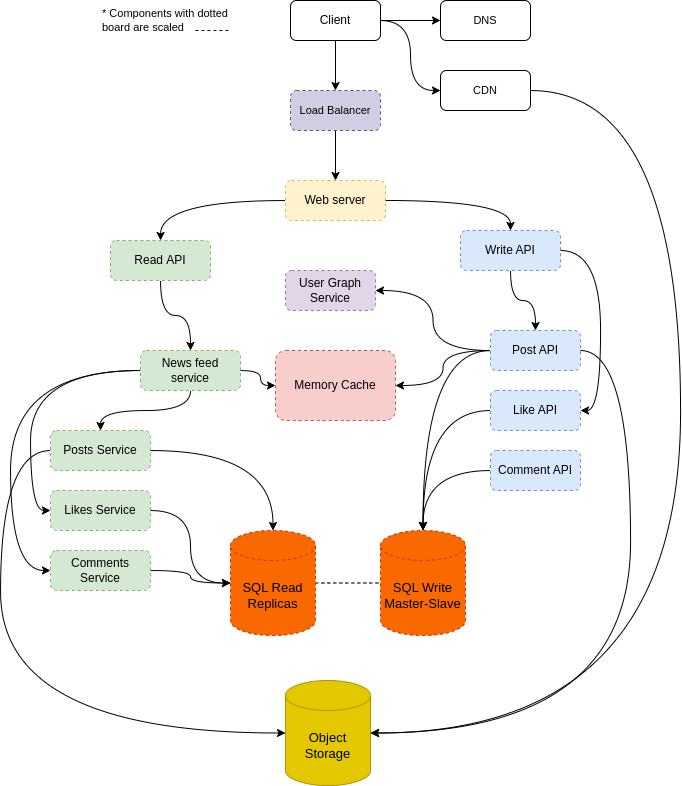

The diagram above was exported from draw.io. Its source (the exported page's mxGraphModel, read from the mxfile embedded in the PNG):
<mxGraphModel dx="1687" dy="815" grid="1" gridSize="10" guides="1" tooltips="1" connect="1" arrows="1" fold="1" page="1" pageScale="1" pageWidth="827" pageHeight="1169" math="0" shadow="0">
  <root>
    <mxCell id="0" />
    <mxCell id="1" parent="0" />
    <mxCell id="yMtSNafDc9WdldsT2_Tp-25" style="edgeStyle=orthogonalEdgeStyle;shape=connector;curved=1;rounded=1;orthogonalLoop=1;jettySize=auto;html=1;entryX=0.5;entryY=0;entryDx=0;entryDy=0;labelBackgroundColor=default;strokeColor=default;fontFamily=Helvetica;fontSize=11;fontColor=default;endArrow=classic;" edge="1" parent="1" source="GJ-KoWsirzM6RYUjaifg-2" target="yMtSNafDc9WdldsT2_Tp-24">
      <mxGeometry relative="1" as="geometry" />
    </mxCell>
    <mxCell id="yMtSNafDc9WdldsT2_Tp-30" style="edgeStyle=orthogonalEdgeStyle;shape=connector;curved=1;rounded=1;orthogonalLoop=1;jettySize=auto;html=1;entryX=0;entryY=0.5;entryDx=0;entryDy=0;labelBackgroundColor=default;strokeColor=default;fontFamily=Helvetica;fontSize=11;fontColor=default;endArrow=classic;" edge="1" parent="1" source="GJ-KoWsirzM6RYUjaifg-2" target="yMtSNafDc9WdldsT2_Tp-27">
      <mxGeometry relative="1" as="geometry" />
    </mxCell>
    <mxCell id="yMtSNafDc9WdldsT2_Tp-31" style="edgeStyle=orthogonalEdgeStyle;shape=connector;curved=1;rounded=1;orthogonalLoop=1;jettySize=auto;html=1;entryX=0;entryY=0.5;entryDx=0;entryDy=0;labelBackgroundColor=default;strokeColor=default;fontFamily=Helvetica;fontSize=11;fontColor=default;endArrow=classic;" edge="1" parent="1" source="GJ-KoWsirzM6RYUjaifg-2" target="yMtSNafDc9WdldsT2_Tp-29">
      <mxGeometry relative="1" as="geometry" />
    </mxCell>
    <mxCell id="GJ-KoWsirzM6RYUjaifg-2" value="Client" style="whiteSpace=wrap;html=1;rounded=1;" parent="1" vertex="1">
      <mxGeometry x="340" y="30" width="90" height="40" as="geometry" />
    </mxCell>
    <mxCell id="GJ-KoWsirzM6RYUjaifg-24" style="edgeStyle=orthogonalEdgeStyle;orthogonalLoop=1;jettySize=auto;html=1;entryX=0.5;entryY=0;entryDx=0;entryDy=0;curved=1;" parent="1" source="GJ-KoWsirzM6RYUjaifg-5" target="GJ-KoWsirzM6RYUjaifg-9" edge="1">
      <mxGeometry relative="1" as="geometry">
        <mxPoint x="690" y="390" as="targetPoint" />
      </mxGeometry>
    </mxCell>
    <mxCell id="GJ-KoWsirzM6RYUjaifg-25" style="edgeStyle=orthogonalEdgeStyle;orthogonalLoop=1;jettySize=auto;html=1;entryX=1;entryY=0.5;entryDx=0;entryDy=0;curved=1;exitX=1;exitY=0.5;exitDx=0;exitDy=0;" parent="1" target="GJ-KoWsirzM6RYUjaifg-11" edge="1" source="GJ-KoWsirzM6RYUjaifg-5">
      <mxGeometry relative="1" as="geometry">
        <mxPoint x="690" y="440" as="targetPoint" />
        <mxPoint x="550" y="310" as="sourcePoint" />
      </mxGeometry>
    </mxCell>
    <mxCell id="GJ-KoWsirzM6RYUjaifg-5" value="Write API" style="rounded=1;whiteSpace=wrap;html=1;fillColor=#dae8fc;strokeColor=#6c8ebf;dashed=1;" parent="1" vertex="1">
      <mxGeometry x="510" y="260" width="100" height="40" as="geometry" />
    </mxCell>
    <mxCell id="GJ-KoWsirzM6RYUjaifg-8" style="edgeStyle=orthogonalEdgeStyle;orthogonalLoop=1;jettySize=auto;html=1;exitX=1;exitY=0.5;exitDx=0;exitDy=0;entryX=0.5;entryY=0;entryDx=0;entryDy=0;curved=1;" parent="1" source="GJ-KoWsirzM6RYUjaifg-6" target="GJ-KoWsirzM6RYUjaifg-5" edge="1">
      <mxGeometry relative="1" as="geometry" />
    </mxCell>
    <mxCell id="GJ-KoWsirzM6RYUjaifg-40" style="edgeStyle=orthogonalEdgeStyle;shape=connector;curved=1;rounded=1;orthogonalLoop=1;jettySize=auto;html=1;labelBackgroundColor=default;strokeColor=default;fontFamily=Helvetica;fontSize=11;fontColor=default;endArrow=classic;" parent="1" source="GJ-KoWsirzM6RYUjaifg-6" target="GJ-KoWsirzM6RYUjaifg-35" edge="1">
      <mxGeometry relative="1" as="geometry" />
    </mxCell>
    <mxCell id="GJ-KoWsirzM6RYUjaifg-6" value="Web server" style="rounded=1;whiteSpace=wrap;html=1;fillColor=#fff2cc;strokeColor=#d6b656;dashed=1;" parent="1" vertex="1">
      <mxGeometry x="335" y="210" width="100" height="40" as="geometry" />
    </mxCell>
    <mxCell id="GJ-KoWsirzM6RYUjaifg-27" style="edgeStyle=orthogonalEdgeStyle;orthogonalLoop=1;jettySize=auto;html=1;entryX=1;entryY=0.5;entryDx=0;entryDy=0;curved=1;" parent="1" source="GJ-KoWsirzM6RYUjaifg-9" target="GJ-KoWsirzM6RYUjaifg-15" edge="1">
      <mxGeometry relative="1" as="geometry" />
    </mxCell>
    <mxCell id="yMtSNafDc9WdldsT2_Tp-7" style="edgeStyle=orthogonalEdgeStyle;orthogonalLoop=1;jettySize=auto;html=1;entryX=1;entryY=0.5;entryDx=0;entryDy=0;curved=1;" edge="1" parent="1" source="GJ-KoWsirzM6RYUjaifg-9" target="yMtSNafDc9WdldsT2_Tp-6">
      <mxGeometry relative="1" as="geometry" />
    </mxCell>
    <mxCell id="yMtSNafDc9WdldsT2_Tp-12" style="edgeStyle=orthogonalEdgeStyle;shape=connector;curved=1;rounded=1;orthogonalLoop=1;jettySize=auto;html=1;entryX=0.5;entryY=0;entryDx=0;entryDy=0;entryPerimeter=0;labelBackgroundColor=default;strokeColor=default;fontFamily=Helvetica;fontSize=11;fontColor=default;endArrow=classic;" edge="1" parent="1" source="GJ-KoWsirzM6RYUjaifg-9" target="GJ-KoWsirzM6RYUjaifg-31">
      <mxGeometry relative="1" as="geometry" />
    </mxCell>
    <mxCell id="yMtSNafDc9WdldsT2_Tp-17" style="edgeStyle=orthogonalEdgeStyle;shape=connector;curved=1;rounded=1;orthogonalLoop=1;jettySize=auto;html=1;entryX=1;entryY=0.5;entryDx=0;entryDy=0;entryPerimeter=0;labelBackgroundColor=default;strokeColor=default;fontFamily=Helvetica;fontSize=11;fontColor=default;endArrow=classic;" edge="1" parent="1" source="GJ-KoWsirzM6RYUjaifg-9" target="GJ-KoWsirzM6RYUjaifg-28">
      <mxGeometry relative="1" as="geometry">
        <Array as="points">
          <mxPoint x="680" y="380" />
          <mxPoint x="680" y="763" />
        </Array>
      </mxGeometry>
    </mxCell>
    <mxCell id="GJ-KoWsirzM6RYUjaifg-9" value="Post API" style="whiteSpace=wrap;html=1;rounded=1;fillColor=#dae8fc;strokeColor=#6c8ebf;dashed=1;" parent="1" vertex="1">
      <mxGeometry x="540" y="360" width="90" height="40" as="geometry" />
    </mxCell>
    <mxCell id="yMtSNafDc9WdldsT2_Tp-13" style="edgeStyle=orthogonalEdgeStyle;shape=connector;curved=1;rounded=1;orthogonalLoop=1;jettySize=auto;html=1;entryX=0.5;entryY=0;entryDx=0;entryDy=0;entryPerimeter=0;labelBackgroundColor=default;strokeColor=default;fontFamily=Helvetica;fontSize=11;fontColor=default;endArrow=classic;" edge="1" parent="1" source="GJ-KoWsirzM6RYUjaifg-11" target="GJ-KoWsirzM6RYUjaifg-31">
      <mxGeometry relative="1" as="geometry" />
    </mxCell>
    <mxCell id="GJ-KoWsirzM6RYUjaifg-11" value="Like API" style="whiteSpace=wrap;html=1;rounded=1;fillColor=#dae8fc;strokeColor=#6c8ebf;dashed=1;" parent="1" vertex="1">
      <mxGeometry x="540" y="420" width="90" height="40" as="geometry" />
    </mxCell>
    <mxCell id="yMtSNafDc9WdldsT2_Tp-15" style="edgeStyle=orthogonalEdgeStyle;shape=connector;curved=1;rounded=1;orthogonalLoop=1;jettySize=auto;html=1;entryX=0.5;entryY=0;entryDx=0;entryDy=0;entryPerimeter=0;labelBackgroundColor=default;strokeColor=default;fontFamily=Helvetica;fontSize=11;fontColor=default;endArrow=classic;" edge="1" parent="1" source="GJ-KoWsirzM6RYUjaifg-13" target="GJ-KoWsirzM6RYUjaifg-31">
      <mxGeometry relative="1" as="geometry" />
    </mxCell>
    <mxCell id="GJ-KoWsirzM6RYUjaifg-13" value="Comment API" style="whiteSpace=wrap;html=1;rounded=1;fillColor=#dae8fc;strokeColor=#6c8ebf;dashed=1;" parent="1" vertex="1">
      <mxGeometry x="540" y="480" width="90" height="40" as="geometry" />
    </mxCell>
    <mxCell id="GJ-KoWsirzM6RYUjaifg-15" value="Memory Cache" style="rounded=1;whiteSpace=wrap;html=1;fillColor=#f8cecc;strokeColor=#b85450;dashed=1;" parent="1" vertex="1">
      <mxGeometry x="325" y="380" width="120" height="70" as="geometry" />
    </mxCell>
    <mxCell id="GJ-KoWsirzM6RYUjaifg-28" value="Object Storage" style="shape=cylinder3;whiteSpace=wrap;html=1;boundedLbl=1;backgroundOutline=1;size=15;fontFamily=Helvetica;fontSize=13;fontColor=#000000;fillColor=#e3c800;strokeColor=#B09500;" parent="1" vertex="1">
      <mxGeometry x="335" y="710" width="85" height="105" as="geometry" />
    </mxCell>
    <mxCell id="GJ-KoWsirzM6RYUjaifg-31" value="SQL Write&lt;br&gt;Master-Slave" style="shape=cylinder3;whiteSpace=wrap;html=1;boundedLbl=1;backgroundOutline=1;size=15;fontFamily=Helvetica;fontSize=13;fontColor=#000000;fillColor=#fa6800;strokeColor=#C73500;dashed=1;" parent="1" vertex="1">
      <mxGeometry x="430" y="560" width="85" height="105" as="geometry" />
    </mxCell>
    <mxCell id="GJ-KoWsirzM6RYUjaifg-42" style="edgeStyle=orthogonalEdgeStyle;shape=connector;curved=1;rounded=1;orthogonalLoop=1;jettySize=auto;html=1;entryX=0.5;entryY=0;entryDx=0;entryDy=0;labelBackgroundColor=default;strokeColor=default;fontFamily=Helvetica;fontSize=11;fontColor=default;endArrow=classic;" parent="1" source="GJ-KoWsirzM6RYUjaifg-35" target="GJ-KoWsirzM6RYUjaifg-36" edge="1">
      <mxGeometry relative="1" as="geometry" />
    </mxCell>
    <mxCell id="GJ-KoWsirzM6RYUjaifg-35" value="Read&amp;nbsp;API" style="rounded=1;whiteSpace=wrap;html=1;fillColor=#d5e8d4;strokeColor=#82b366;dashed=1;" parent="1" vertex="1">
      <mxGeometry x="160" y="270" width="100" height="40" as="geometry" />
    </mxCell>
    <mxCell id="GJ-KoWsirzM6RYUjaifg-44" style="edgeStyle=orthogonalEdgeStyle;shape=connector;curved=1;rounded=1;orthogonalLoop=1;jettySize=auto;html=1;entryX=0.5;entryY=0;entryDx=0;entryDy=0;labelBackgroundColor=default;strokeColor=default;fontFamily=Helvetica;fontSize=11;fontColor=default;endArrow=classic;" parent="1" source="GJ-KoWsirzM6RYUjaifg-36" target="GJ-KoWsirzM6RYUjaifg-37" edge="1">
      <mxGeometry relative="1" as="geometry">
        <Array as="points">
          <mxPoint x="240" y="440" />
          <mxPoint x="150" y="440" />
        </Array>
      </mxGeometry>
    </mxCell>
    <mxCell id="GJ-KoWsirzM6RYUjaifg-45" style="edgeStyle=orthogonalEdgeStyle;shape=connector;curved=1;rounded=1;orthogonalLoop=1;jettySize=auto;html=1;entryX=0;entryY=0.5;entryDx=0;entryDy=0;labelBackgroundColor=default;strokeColor=default;fontFamily=Helvetica;fontSize=11;fontColor=default;endArrow=classic;exitX=0;exitY=0.5;exitDx=0;exitDy=0;" parent="1" source="GJ-KoWsirzM6RYUjaifg-36" target="GJ-KoWsirzM6RYUjaifg-38" edge="1">
      <mxGeometry relative="1" as="geometry" />
    </mxCell>
    <mxCell id="GJ-KoWsirzM6RYUjaifg-46" style="edgeStyle=orthogonalEdgeStyle;shape=connector;curved=1;rounded=1;orthogonalLoop=1;jettySize=auto;html=1;entryX=0;entryY=0.5;entryDx=0;entryDy=0;labelBackgroundColor=default;strokeColor=default;fontFamily=Helvetica;fontSize=11;fontColor=default;endArrow=classic;exitX=0;exitY=0.5;exitDx=0;exitDy=0;" parent="1" source="GJ-KoWsirzM6RYUjaifg-36" target="GJ-KoWsirzM6RYUjaifg-43" edge="1">
      <mxGeometry relative="1" as="geometry">
        <Array as="points">
          <mxPoint x="60" y="400" />
          <mxPoint x="60" y="600" />
        </Array>
      </mxGeometry>
    </mxCell>
    <mxCell id="yMtSNafDc9WdldsT2_Tp-23" style="edgeStyle=orthogonalEdgeStyle;shape=connector;curved=1;rounded=1;orthogonalLoop=1;jettySize=auto;html=1;entryX=0;entryY=0.5;entryDx=0;entryDy=0;labelBackgroundColor=default;strokeColor=default;fontFamily=Helvetica;fontSize=11;fontColor=default;endArrow=classic;" edge="1" parent="1" source="GJ-KoWsirzM6RYUjaifg-36" target="GJ-KoWsirzM6RYUjaifg-15">
      <mxGeometry relative="1" as="geometry" />
    </mxCell>
    <mxCell id="GJ-KoWsirzM6RYUjaifg-36" value="News feed service" style="rounded=1;whiteSpace=wrap;html=1;fillColor=#d5e8d4;strokeColor=#82b366;dashed=1;" parent="1" vertex="1">
      <mxGeometry x="190" y="380" width="100" height="40" as="geometry" />
    </mxCell>
    <mxCell id="yMtSNafDc9WdldsT2_Tp-18" style="edgeStyle=orthogonalEdgeStyle;shape=connector;curved=1;rounded=1;orthogonalLoop=1;jettySize=auto;html=1;entryX=0;entryY=0.5;entryDx=0;entryDy=0;entryPerimeter=0;labelBackgroundColor=default;strokeColor=default;fontFamily=Helvetica;fontSize=11;fontColor=default;endArrow=classic;" edge="1" parent="1" source="GJ-KoWsirzM6RYUjaifg-37" target="GJ-KoWsirzM6RYUjaifg-28">
      <mxGeometry relative="1" as="geometry">
        <Array as="points">
          <mxPoint x="50" y="480" />
          <mxPoint x="50" y="763" />
        </Array>
      </mxGeometry>
    </mxCell>
    <mxCell id="yMtSNafDc9WdldsT2_Tp-20" style="edgeStyle=orthogonalEdgeStyle;shape=connector;curved=1;rounded=1;orthogonalLoop=1;jettySize=auto;html=1;entryX=0.5;entryY=0;entryDx=0;entryDy=0;entryPerimeter=0;labelBackgroundColor=default;strokeColor=default;fontFamily=Helvetica;fontSize=11;fontColor=default;endArrow=classic;" edge="1" parent="1" source="GJ-KoWsirzM6RYUjaifg-37" target="yMtSNafDc9WdldsT2_Tp-8">
      <mxGeometry relative="1" as="geometry" />
    </mxCell>
    <mxCell id="GJ-KoWsirzM6RYUjaifg-37" value="Posts Service" style="rounded=1;whiteSpace=wrap;html=1;fillColor=#d5e8d4;strokeColor=#82b366;dashed=1;" parent="1" vertex="1">
      <mxGeometry x="100" y="460" width="100" height="40" as="geometry" />
    </mxCell>
    <mxCell id="yMtSNafDc9WdldsT2_Tp-21" style="edgeStyle=orthogonalEdgeStyle;shape=connector;curved=1;rounded=1;orthogonalLoop=1;jettySize=auto;html=1;labelBackgroundColor=default;strokeColor=default;fontFamily=Helvetica;fontSize=11;fontColor=default;endArrow=classic;" edge="1" parent="1" source="GJ-KoWsirzM6RYUjaifg-38" target="yMtSNafDc9WdldsT2_Tp-8">
      <mxGeometry relative="1" as="geometry" />
    </mxCell>
    <mxCell id="GJ-KoWsirzM6RYUjaifg-38" value="Likes Service" style="rounded=1;whiteSpace=wrap;html=1;fillColor=#d5e8d4;strokeColor=#82b366;dashed=1;" parent="1" vertex="1">
      <mxGeometry x="100" y="520" width="100" height="40" as="geometry" />
    </mxCell>
    <mxCell id="yMtSNafDc9WdldsT2_Tp-22" style="edgeStyle=orthogonalEdgeStyle;shape=connector;curved=1;rounded=1;orthogonalLoop=1;jettySize=auto;html=1;entryX=0;entryY=0.5;entryDx=0;entryDy=0;entryPerimeter=0;labelBackgroundColor=default;strokeColor=default;fontFamily=Helvetica;fontSize=11;fontColor=default;endArrow=classic;" edge="1" parent="1" source="GJ-KoWsirzM6RYUjaifg-43" target="yMtSNafDc9WdldsT2_Tp-8">
      <mxGeometry relative="1" as="geometry" />
    </mxCell>
    <mxCell id="GJ-KoWsirzM6RYUjaifg-43" value="Comments Service" style="rounded=1;whiteSpace=wrap;html=1;fillColor=#d5e8d4;strokeColor=#82b366;dashed=1;" parent="1" vertex="1">
      <mxGeometry x="100" y="580" width="100" height="40" as="geometry" />
    </mxCell>
    <mxCell id="yMtSNafDc9WdldsT2_Tp-6" value="User Graph&lt;br&gt;Service" style="whiteSpace=wrap;html=1;rounded=1;fillColor=#e1d5e7;strokeColor=#9673a6;dashed=1;" vertex="1" parent="1">
      <mxGeometry x="335" y="300" width="90" height="40" as="geometry" />
    </mxCell>
    <mxCell id="yMtSNafDc9WdldsT2_Tp-19" style="edgeStyle=orthogonalEdgeStyle;shape=connector;curved=1;rounded=1;orthogonalLoop=1;jettySize=auto;html=1;labelBackgroundColor=default;strokeColor=default;fontFamily=Helvetica;fontSize=11;fontColor=default;endArrow=none;endFill=0;dashed=1;" edge="1" parent="1" source="yMtSNafDc9WdldsT2_Tp-8" target="GJ-KoWsirzM6RYUjaifg-31">
      <mxGeometry relative="1" as="geometry" />
    </mxCell>
    <mxCell id="yMtSNafDc9WdldsT2_Tp-8" value="SQL Read&lt;br&gt;Replicas" style="shape=cylinder3;whiteSpace=wrap;html=1;boundedLbl=1;backgroundOutline=1;size=15;fontFamily=Helvetica;fontSize=13;fontColor=#000000;fillColor=#fa6800;strokeColor=#C73500;dashed=1;" vertex="1" parent="1">
      <mxGeometry x="280" y="560" width="85" height="105" as="geometry" />
    </mxCell>
    <mxCell id="yMtSNafDc9WdldsT2_Tp-26" style="edgeStyle=orthogonalEdgeStyle;shape=connector;curved=1;rounded=1;orthogonalLoop=1;jettySize=auto;html=1;labelBackgroundColor=default;strokeColor=default;fontFamily=Helvetica;fontSize=11;fontColor=default;endArrow=classic;" edge="1" parent="1" source="yMtSNafDc9WdldsT2_Tp-24" target="GJ-KoWsirzM6RYUjaifg-6">
      <mxGeometry relative="1" as="geometry" />
    </mxCell>
    <mxCell id="yMtSNafDc9WdldsT2_Tp-24" value="Load Balancer" style="whiteSpace=wrap;html=1;rounded=1;fillColor=#d0cee2;fontFamily=Helvetica;fontSize=11;strokeColor=#56517e;dashed=1;gradientColor=none;" vertex="1" parent="1">
      <mxGeometry x="340" y="120" width="90" height="40" as="geometry" />
    </mxCell>
    <mxCell id="yMtSNafDc9WdldsT2_Tp-27" value="DNS" style="whiteSpace=wrap;html=1;rounded=1;fontFamily=Helvetica;fontSize=11;" vertex="1" parent="1">
      <mxGeometry x="490" y="30" width="90" height="40" as="geometry" />
    </mxCell>
    <mxCell id="yMtSNafDc9WdldsT2_Tp-32" style="edgeStyle=orthogonalEdgeStyle;shape=connector;curved=1;rounded=1;orthogonalLoop=1;jettySize=auto;html=1;entryX=1;entryY=0.5;entryDx=0;entryDy=0;entryPerimeter=0;labelBackgroundColor=default;strokeColor=default;fontFamily=Helvetica;fontSize=11;fontColor=default;endArrow=classic;" edge="1" parent="1" source="yMtSNafDc9WdldsT2_Tp-29" target="GJ-KoWsirzM6RYUjaifg-28">
      <mxGeometry relative="1" as="geometry">
        <Array as="points">
          <mxPoint x="730" y="120" />
          <mxPoint x="730" y="762" />
        </Array>
      </mxGeometry>
    </mxCell>
    <mxCell id="yMtSNafDc9WdldsT2_Tp-29" value="CDN" style="whiteSpace=wrap;html=1;rounded=1;fontFamily=Helvetica;fontSize=11;" vertex="1" parent="1">
      <mxGeometry x="490" y="100" width="90" height="40" as="geometry" />
    </mxCell>
    <mxCell id="yMtSNafDc9WdldsT2_Tp-38" value="" style="group" vertex="1" connectable="0" parent="1">
      <mxGeometry x="150" y="30" width="150" height="40" as="geometry" />
    </mxCell>
    <mxCell id="yMtSNafDc9WdldsT2_Tp-34" value="* Components with dotted&lt;br&gt;board are scaled" style="text;html=1;align=left;verticalAlign=middle;resizable=0;points=[];autosize=1;strokeColor=none;fillColor=none;fontSize=11;fontFamily=Helvetica;fontColor=default;" vertex="1" parent="yMtSNafDc9WdldsT2_Tp-38">
      <mxGeometry width="150" height="40" as="geometry" />
    </mxCell>
    <mxCell id="yMtSNafDc9WdldsT2_Tp-33" value="" style="endArrow=none;html=1;rounded=1;labelBackgroundColor=default;strokeColor=default;fontFamily=Helvetica;fontSize=11;fontColor=default;shape=connector;curved=1;dashed=1;" edge="1" parent="yMtSNafDc9WdldsT2_Tp-38">
      <mxGeometry width="50" height="50" relative="1" as="geometry">
        <mxPoint x="95" y="30" as="sourcePoint" />
        <mxPoint x="130" y="30" as="targetPoint" />
      </mxGeometry>
    </mxCell>
  </root>
</mxGraphModel>